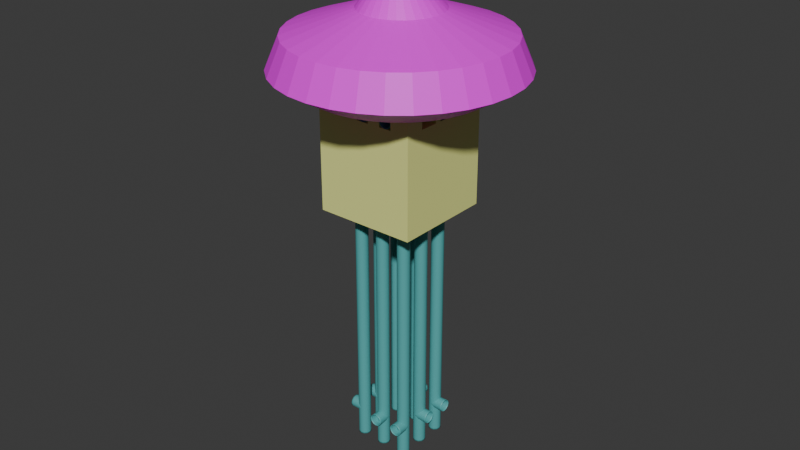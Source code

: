 # Source: vent067.blend  (saved by Blender 5.1.29; exported with 4.5.12 LTS)
import bpy
from mathutils import Matrix  # noqa: F401  (used for matrix-valued properties, if any)

bpy.ops.wm.read_factory_settings(use_empty=True)
scene = bpy.context.scene
scene.name = 'Scene'

# ---- collections
col_vents = bpy.data.collections.new('vents'); scene.collection.children.link(col_vents)

# ---- images (referenced by path relative to the original .blend; pixels are not part of the script)
import os
ASSET_DIR = os.environ.get("B2B_ASSET_DIR", "")  # directory of the original .blend (textures are referenced by path, not embedded)
HERE = os.path.dirname(os.path.abspath(__file__))  # packed textures are extracted next to this script under _unpacked/

def load_image(name, relpath, width, height, colorspace="sRGB"):
    """Load a texture the original file referenced (path relative to the .blend, or extracted next to this script)."""
    p = next((c for c in (os.path.join(HERE, relpath), os.path.join(ASSET_DIR, relpath)) if relpath and os.path.exists(c)), "")
    if p:
        img = bpy.data.images.load(p, check_existing=True)
        img.name = name
    else:  # same state as the original file: an image datablock whose file is absent (Cycles renders it pink)
        img = bpy.data.images.new(name, width, height)
        img.source = "FILE"
        img.filepath = "//" + (relpath or name)
    img.colorspace_settings.name = colorspace
    return img
img_psylocybina_png = load_image('psylocybina.png', 'psylocybina.png', 1024, 1024, 'sRGB')

# ---- materials (node trees are filled in below, after node groups)
mat_material_001 = bpy.data.materials.new('Material.001')
mat_material = bpy.data.materials.new('Material')
mat_psylocybina = bpy.data.materials.new('psylocybina')

# ---- material node trees
mat_material_001.use_nodes = True; mat_material_001.node_tree.nodes.clear()
_N = mat_material_001.node_tree.nodes; _L = mat_material_001.node_tree.links
n0 = _N.new('ShaderNodeBsdfPrincipled'); n0.name = 'Principled BSDF'; n0.location = (-200, 100)
n0.inputs[0].default_value = (0.8309, 0.8753, 0.2839, 1.0)
n1 = _N.new('ShaderNodeOutputMaterial'); n1.name = 'Material Output'; n1.location = (200, 100)
_L.new(n0.outputs[0], n1.inputs[0])
n1.is_active_output = True
mat_material.use_nodes = True; mat_material.node_tree.nodes.clear()
_N = mat_material.node_tree.nodes; _L = mat_material.node_tree.links
n0 = _N.new('ShaderNodeBsdfPrincipled'); n0.name = 'Principled BSDF'; n0.location = (-200, 100)
n0.inputs[0].default_value = (0.09139, 0.4162, 0.4162, 1.0)
n1 = _N.new('ShaderNodeOutputMaterial'); n1.name = 'Material Output'; n1.location = (200, 100)
_L.new(n0.outputs[0], n1.inputs[0])
n1.is_active_output = True
mat_psylocybina.use_nodes = True; mat_psylocybina.node_tree.nodes.clear()
_N = mat_psylocybina.node_tree.nodes; _L = mat_psylocybina.node_tree.links
n0 = _N.new('ShaderNodeBsdfPrincipled'); n0.name = 'Principled BSDF'; n0.location = (-200, 100)
n1 = _N.new('ShaderNodeOutputMaterial'); n1.name = 'Material Output'; n1.location = (200, 100)
n2 = _N.new('ShaderNodeTexImage'); n2.name = 'Image Texture'; n2.location = (-532, 78)
n2.image = img_psylocybina_png
_L.new(n0.outputs[0], n1.inputs[0])
_L.new(n2.outputs[0], n0.inputs[0])
n1.is_active_output = True

# ---- world
world_world = bpy.data.worlds.new('World'); scene.world = world_world
world_world.use_nodes = True; world_world.node_tree.nodes.clear()
_N = world_world.node_tree.nodes; _L = world_world.node_tree.links
n0 = _N.new('ShaderNodeOutputWorld'); n0.name = 'World Output'; n0.location = (200, 100)
n1 = _N.new('ShaderNodeBackground'); n1.name = 'Background'; n1.location = (-200, 100)
n1.inputs[0].default_value = (0.05088, 0.05088, 0.05088, 1.0)
_L.new(n1.outputs[0], n0.inputs[0])
n0.is_active_output = True
world_world.color = (0.05088, 0.05088, 0.05088)
world_world.sun_shadow_jitter_overblur = 0.0

# ---- meshes
me_cube_002 = bpy.data.meshes.new('Cube.002')
me_cube_002.from_pydata([(-4.267, 3.325, 0.4937), (-4.267, 5.325, 0.4937), (-2.667, 3.325, 0.4937), (-2.667, 5.325, 0.4937), (-4.267, 3.333, 0.4544), (-4.267, 5.325, 0.4544), (-2.667, 5.325, 0.4544), (-2.667, 3.333, 0.4544), (-4.267, 3.333, 0.415), (-4.267, 5.325, 0.415), (-2.667, 5.325, 0.415), (-2.667, 3.333, 0.415), (2.667, 3.325, 0.4937), (2.667, 5.325, 0.4937), (4.267, 3.325, 0.4937), (4.267, 5.325, 0.4937), (2.667, 3.325, 0.4544), (2.667, 5.325, 0.4544), (4.267, 5.325, 0.4544), (4.267, 3.325, 0.4544), (2.667, 3.325, 0.415), (2.667, 5.325, 0.415), (4.267, 5.325, 0.415), (4.267, 3.325, 0.415), (-4.267, 3.325, 0.105), (-4.267, 5.325, 0.105), (-2.667, 5.325, 0.105), (-2.667, 3.325, 0.105), (2.667, 3.325, 0.105), (2.667, 5.325, 0.105), (4.267, 5.325, 0.105), (4.267, 3.325, 0.105), (1.6, 1.995, 0.4544), (-0.5333, 3.325, 0.4544), (-1.6, 3.325, 0.4544), (1.6, 3.325, 0.4937), (0.5333, 3.325, 0.4937), (-0.5333, 3.325, 0.4937), (-1.6, 3.325, 0.4937), (4.267, -3.325, 0.4937), (4.267, -5.325, 0.4937), (2.667, -3.325, 0.4937), (2.667, -5.325, 0.4937), (4.267, -3.333, 0.4544), (4.267, -5.325, 0.4544), (2.667, -5.325, 0.4544), (2.667, -3.333, 0.4544), (4.267, -3.333, 0.415), (4.267, -5.325, 0.415), (2.667, -5.325, 0.415), (2.667, -3.333, 0.415), (-2.667, -3.325, 0.4937), (-2.667, -5.325, 0.4937), (-4.267, -3.325, 0.4937), (-4.267, -5.325, 0.4937), (-2.667, -3.325, 0.4544), (-2.667, -5.325, 0.4544), (-4.267, -5.325, 0.4544), (-4.267, -3.325, 0.4544), (-2.667, -3.325, 0.415), (-2.667, -5.325, 0.415), (-4.267, -5.325, 0.415), (-4.267, -3.325, 0.415), (4.267, -3.325, 0.105), (4.267, -5.325, 0.105), (2.667, -5.325, 0.105), (2.667, -3.325, 0.105), (-2.667, -3.325, 0.105), (-2.667, -5.325, 0.105), (-4.267, -5.325, 0.105), (-4.267, -3.325, 0.105), (-0.5333, -3.325, 0.4544), (0.5333, -3.325, 0.4544), (1.6, -3.325, 0.4544), (-1.387, -3.325, 0.4937), (-0.5333, -3.325, 0.4937), (0.5333, -3.325, 0.4937), (1.6, -3.325, 0.4937), (-0.5333, -0.6667, 0.4937), (-0.5333, 0.6667, 0.4937), (1.067, 3.825, 0.415), (1.6, 3.325, 0.4544), (1.067, 1.995, 0.4544), (0.5333, -0.6667, 0.4937), (0.5333, 0.6667, 0.4937), (2.667, 3.325, 0.356), (-2.667, 3.325, 0.356), (-2.667, -3.325, 0.356), (2.667, -3.325, 0.356), (1.6, 3.325, 0.415), (-0.5333, 3.325, 0.415), (-1.6, 3.325, 0.415), (1.6, 3.325, 0.356), (0.5333, 3.325, 0.356), (-0.5333, 3.325, 0.356), (-1.6, 3.325, 0.356), (-2.667, -1.995, 0.415), (-2.667, -0.665, 0.415), (-2.667, 0.665, 0.415), (-2.667, -1.995, 0.356), (-2.667, -0.665, 0.356), (-2.667, 0.665, 0.356), (-2.667, 1.333, 0.356), (-0.5333, -3.325, 0.415), (0.5333, -3.333, 0.415), (1.6, -3.325, 0.415), (-1.067, -3.325, 0.356), (-0.5333, -3.325, 0.356), (0.5333, -3.325, 0.356), (1.6, -3.325, 0.356), (2.667, 1.995, 0.415), (2.667, 0.665, 0.415), (2.667, -0.665, 0.415), (2.667, -1.995, 0.356), (2.667, -0.665, 0.356), (2.667, 0.665, 0.356), (2.667, 1.995, 0.356), (0.5333, 3.325, 0.4544), (0.5333, 3.325, 0.415), (1.6, 1.995, 0.415), (0.5333, 1.995, 0.415), (1.6, 1.995, 0.356), (0.5333, 1.995, 0.356), (1.6, 0.665, 0.415), (0.5333, 0.665, 0.415), (1.6, 0.665, 0.356), (0.5333, 0.665, 0.356), (-0.5333, 0.665, 0.415), (-1.6, 0.665, 0.415), (-0.5333, 0.665, 0.356), (-1.6, 0.665, 0.356), (-1.6, -1.995, 0.415), (-1.6, -0.665, 0.415), (-1.6, -1.995, 0.356), (-1.6, -0.665, 0.356), (-0.5333, -1.995, 0.415), (-0.5333, -0.665, 0.415), (-0.5333, -1.995, 0.356), (-0.5333, -0.665, 0.356), (0.5333, -1.995, 0.415), (1.6, -1.995, 0.415), (0.5333, -1.995, 0.356), (1.6, -1.995, 0.356), (0.5333, -0.665, 0.415), (1.6, -0.665, 0.415), (0.5333, -0.665, 0.356), (1.6, -0.665, 0.356), (-1.6, 1.995, 0.415), (-0.5333, 1.995, 0.415), (-0.5333, 1.995, 0.356), (-1.6, 1.995, 0.356), (-1.067, -5.325, 0.4544), (-0.5333, -5.325, 0.4544), (0.5333, -5.325, 0.4544), (1.6, -5.325, 0.4544), (1.6, -5.325, 0.415), (0.5333, -5.333, 0.415), (-0.5333, -5.325, 0.415), (-1.067, -5.325, 0.415), (-4.267, 1.333, 0.415), (-4.267, 0.665, 0.415), (-4.267, -0.665, 0.415), (-4.267, -1.995, 0.415), (-4.267, -1.995, 0.4544), (-4.267, -0.665, 0.4544), (-4.267, 0.665, 0.4544), (-4.267, 1.333, 0.4544), (-2.667, -0.665, 0.4544), (-2.667, 0.665, 0.4544), (1.6, 5.325, 0.4544), (1.067, 5.325, 0.4544), (-0.5333, 5.325, 0.4544), (-1.6, 5.325, 0.4544), (-1.6, 5.325, 0.415), (-0.5333, 5.325, 0.415), (1.6, 5.325, 0.415), (0.5333, 5.325, 0.4544), (0.5333, 5.325, 0.415), (-2.667, 1.991, 0.356), (-2.667, 1.995, 0.415), (1.067, 3.325, 0.356), (4.267, -1.333, 0.415), (4.267, -0.665, 0.415), (4.267, 0.665, 0.415), (4.267, 1.995, 0.415), (4.267, -1.333, 0.4544), (4.267, -0.665, 0.4544), (4.267, 0.665, 0.4544), (4.267, 1.995, 0.4544), (2.667, -0.665, 0.4544), (2.667, 1.995, 0.4544), (4.267, -1.33, 0.415), (4.267, -1.33, 0.4544), (-1.067, -3.325, 0.4937), (-1.6, -3.325, 0.4544), (4.267, -1.33, 0.4544), (2.667, -1.33, 0.356), (1.6, -1.33, 0.415), (2.667, -1.995, 0.415), (1.6, -1.33, 0.356), (-1.6, -3.325, 0.415), (-1.6, -3.325, 0.356), (-1.067, -1.995, 0.356), (-1.067, -1.995, 0.415), (-1.6, 1.33, 0.415), (-1.6, 1.33, 0.356), (0.5333, 1.995, 0.4544), (-0.5333, 1.995, 0.4544), (-1.6, 1.995, 0.4544), (-2.667, 2.003, 0.4544), (2.667, 1.333, 0.4544), (2.667, 1.333, 0.415), (1.6, 1.325, 0.4544), (1.067, 1.325, 0.4544), (2.667, 1.325, 0.4544), (0.5333, 1.325, 0.4544), (-0.5333, 1.325, 0.4544), (-1.6, 1.325, 0.4544), (1.6, 0.665, 0.4544), (1.067, 0.665, 0.4544), (2.667, 0.665, 0.4544), (0.5333, 0.665, 0.4544), (-0.5333, 0.665, 0.4544), (-1.6, 0.665, 0.4544), (-2.667, -0.665, 0.4544), (1.6, -0.665, 0.4544), (1.067, -0.665, 0.4544), (0.5333, -0.665, 0.4544), (-0.5333, -0.665, 0.4544), (-1.6, -0.665, 0.4544), (-2.667, -1.333, 0.415), (-2.667, -1.333, 0.4544), (-2.667, -1.333, 0.4544), (1.6, -1.333, 0.4544), (1.067, -1.333, 0.4544), (0.5333, -1.333, 0.4544), (-0.5333, -1.333, 0.4544), (-1.6, -1.333, 0.4544), (-2.667, -1.995, 0.4544), (1.6, -1.995, 0.4544), (1.067, -1.995, 0.4544), (2.667, -1.995, 0.4544), (0.5333, -1.995, 0.4544), (-0.5333, -1.995, 0.4544), (-1.6, -1.995, 0.4544), (-1.067, -1.995, 0.4544), (1.067, -3.325, 0.4544), (0.5333, 0.665, 0.4937), (-0.5333, 0.665, 0.4937), (0.5333, -0.665, 0.4937), (-0.5333, -0.665, 0.4937), (-3.167, 1.333, 0.415), (-2.667, 0.8333, 0.415), (-2.167, 1.332, 0.415), (-2.667, 1.833, 0.415), (-2.667, 0.8333, 0.4544), (-3.167, 1.333, 0.4544), (-2.667, 1.833, 0.4544), (-2.167, 1.329, 0.4544), (-0.5667, -3.325, 0.4544), (-1.067, -3.825, 0.4544), (-1.567, -3.325, 0.4544), (-1.067, -2.825, 0.4544), (-1.067, -3.825, 0.415), (-0.5667, -3.325, 0.415), (-1.067, -2.825, 0.415), (-1.567, -3.325, 0.415), (0.5667, 3.325, 0.415), (1.067, 5.325, 0.415), (1.067, 1.995, 0.415), (0.5667, 3.325, 0.4544), (1.067, 3.825, 0.4544), (1.567, 3.325, 0.4544), (1.067, 2.825, 0.4544), (1.067, 3.325, 0.415), (1.067, 3.325, 0.415), (1.567, 3.325, 0.415), (4.267, -1.995, 0.415), (3.167, -1.332, 0.415), (2.667, -0.8317, 0.415), (3.167, -1.331, 0.415), (2.167, -1.331, 0.415), (2.667, -1.832, 0.415), (2.667, -0.8317, 0.4544), (3.167, -1.332, 0.4544), (2.667, -1.832, 0.4544), (2.167, -1.332, 0.4544)], [(37, 33), (197, 199), (210, 211), (274, 180)], [(4, 0, 1, 5), (5, 1, 3, 6), (16, 190, 32, 81), (51, 74, 38, 2), (3, 1, 0, 2), (11, 7, 4, 8), (10, 6, 7, 11), (9, 5, 6, 10), (8, 4, 5, 9), (24, 8, 9, 25), (25, 9, 10, 26), (29, 28, 27, 26), (87, 67, 27, 86, 178, 102, 101, 100, 99), (13, 17, 169, 176, 170, 171, 172, 6, 3), (17, 13, 15, 18), (18, 15, 14, 19), (39, 43, 185, 192, 186, 187, 188, 19, 14), (15, 13, 12, 14), (23, 19, 16, 20), (22, 18, 19, 23), (21, 17, 18, 22), (20, 16, 17, 21), (29, 21, 22, 30), (30, 22, 23, 31), (47, 63, 31, 23, 184, 183, 182, 191, 181, 277), (12, 13, 3, 2, 38, 37, 36, 35), (76, 77, 35, 36, 84, 83), (74, 193, 75, 78, 79, 37, 38), (43, 39, 40, 44), (44, 40, 42, 45), (41, 39, 14, 12), (42, 40, 39, 41), (50, 46, 43, 47), (50, 49, 45, 46), (48, 44, 45, 49), (47, 43, 44, 48), (63, 47, 48, 64), (64, 48, 49, 65), (68, 67, 66, 65), (52, 56, 151, 152, 153, 154, 45, 42), (56, 52, 54, 57), (57, 54, 53, 58), (77, 41, 12, 35), (54, 52, 51, 53), (62, 58, 55, 59), (61, 57, 58, 62), (60, 56, 57, 61), (59, 55, 56, 60), (60, 68, 65, 49, 155, 156, 157, 158), (68, 60, 61, 69), (69, 61, 62, 70), (51, 52, 42, 41, 77, 76, 75, 193, 74), (37, 79, 84, 36), (188, 190, 16, 19), (58, 53, 0, 4, 166, 165, 164, 163), (53, 51, 2, 0), (76, 83, 78, 75), (67, 70, 24, 27), (70, 62, 162, 161, 160, 159, 8, 24), (63, 66, 28, 31), (116, 110, 20, 85), (66, 88, 113, 196, 114, 115, 116, 85, 28), (67, 87, 201, 106, 107, 108, 109, 88, 66), (28, 85, 92, 180, 93, 94, 95, 86, 27), (179, 178, 86, 11), (201, 87, 59, 200), (59, 87, 99, 96), (97, 230, 96, 131, 132), (97, 100, 101, 98), (205, 130, 101, 102), (88, 109, 105, 50), (108, 104, 139, 141), (108, 107, 103, 104), (137, 135, 103, 107), (146, 144, 112, 114), (114, 112, 111, 115), (125, 121, 116, 115), (150, 205, 102, 178), (148, 147, 204, 128, 127), (86, 95, 91, 11), (92, 85, 20, 89), (118, 93, 122, 120), (119, 269, 120, 124, 123), (92, 89, 119, 121), (93, 180, 92, 121, 122), (146, 145, 126, 125), (123, 125, 115, 111), (122, 121, 125, 126), (127, 129, 126, 124), (138, 134, 130, 129), (148, 127, 124, 120), (147, 150, 178, 179), (150, 149, 129, 130, 205), (202, 137, 107, 106), (96, 99, 133, 131), (100, 97, 132, 134), (99, 100, 134, 133), (145, 141, 137, 138), (132, 131, 203, 135, 136), (136, 138, 129, 127), (133, 134, 138, 137, 202), (142, 141, 145, 146, 199), (109, 108, 141, 142), (104, 105, 140, 139), (105, 109, 142, 140), (144, 146, 125, 123), (139, 140, 197, 144, 143), (143, 145, 138, 136), (121, 119, 110, 116), (119, 123, 111, 211, 110), (95, 94, 149, 150), (91, 95, 150, 147), (94, 90, 148, 149), (90, 91, 147, 148), (129, 149, 122, 126), (149, 148, 120, 122), (134, 132, 128, 130), (132, 136, 127, 128), (141, 139, 135, 137), (139, 143, 136, 135), (156, 155, 154, 153), (158, 157, 152, 151), (104, 156, 153, 72), (153, 152, 71, 72), (157, 103, 71, 152), (155, 105, 73, 154), (105, 104, 72, 246, 73), (163, 164, 161, 162), (238, 163, 162, 96), (238, 55, 58, 163), (168, 167, 164, 165), (165, 166, 159, 160), (172, 34, 7, 6), (164, 167, 97, 161), (231, 238, 96, 230), (168, 165, 160, 98), (169, 17, 16, 81), (177, 268, 170, 176), (174, 173, 172, 171), (176, 117, 33, 171), (10, 11, 91, 173), (90, 174, 171, 33), (20, 21, 175, 89), (173, 91, 34, 172), (91, 90, 33, 34), (17, 16, 81, 117, 176, 169), (117, 118, 177, 176), (20, 110, 184, 23), (188, 187, 183, 184), (182, 183, 111, 112), (47, 277, 198, 50), (189, 186, 182, 112), (186, 189, 220, 187), (190, 188, 184, 110), (187, 220, 111, 183), (220, 210, 190, 110, 211, 111), (181, 185, 195, 191), (186, 192, 191, 182), (113, 198, 140, 142), (196, 113, 142, 199), (199, 146, 114, 196), (133, 202, 106, 201), (131, 133, 201, 200), (145, 143, 124, 126), (143, 144, 123, 124), (130, 128, 98, 101), (117, 206, 207, 33), (33, 207, 208, 34), (34, 208, 209, 7), (207, 206, 215, 216), (82, 32, 212, 213), (208, 207, 216, 217), (206, 82, 213, 215), (32, 190, 214, 212), (217, 216, 222, 223), (212, 214, 220, 218), (213, 212, 218, 219), (216, 215, 221, 222), (215, 213, 219, 221), (219, 218, 225, 226), (168, 223, 229, 224), (227, 228, 250, 249), (221, 219, 226, 227), (223, 222, 228, 229), (218, 220, 189, 225), (167, 231, 230, 97), (226, 225, 233, 234), (229, 228, 236, 237), (224, 229, 237, 232), (228, 227, 235, 236), (227, 226, 234, 235), (232, 237, 244, 238), (236, 235, 242, 243), (234, 233, 239, 240), (237, 236, 243, 245, 244), (235, 234, 240, 242), (238, 244, 194, 55), (243, 242, 72, 71), (246, 72, 242, 240), (240, 239, 73, 246), (73, 239, 241, 46), (154, 73, 46, 45), (222, 221, 247, 248), (228, 222, 248, 250), (221, 227, 249, 247), (251, 252, 253, 254), (255, 256, 257, 258), (255, 252, 251, 256), (128, 204, 253, 252, 98), (166, 256, 251, 159), (255, 168, 98, 252), (62, 59, 96, 230, 97, 98, 252, 253, 254, 179, 11, 8, 159, 160, 161, 162), (27, 67, 59, 96, 230, 97, 98, 252, 253, 254, 179, 11), (204, 147, 179, 254, 253), (255, 258, 217, 223, 168), (55, 58, 163, 164, 165, 166, 4, 7, 209, 257, 258, 255, 168, 167, 231, 238), (209, 208, 217, 258, 257), (259, 260, 261, 262), (263, 264, 265, 266), (259, 264, 263, 260), (244, 245, 262, 261, 194), (103, 264, 259, 71), (151, 56, 55, 194, 261, 260), (263, 158, 151, 260), (245, 243, 71, 259, 262), (203, 131, 200, 266, 265), (59, 60, 158, 157, 156, 155, 49, 50, 105, 104, 103, 264, 265, 266, 200), (50, 105, 104, 103, 264, 265, 266, 200, 59, 67, 66), (59, 60, 158, 263, 266, 200), (135, 203, 265, 264, 103), (21, 29, 26, 10, 173, 174, 268, 175), (118, 177, 268, 174, 173, 10, 11, 91, 90), (270, 271, 272, 273), (175, 268, 80), (169, 81, 272, 271, 170), (81, 32, 82, 273, 272), (270, 273, 82, 206, 117), (268, 80, 271, 170), (89, 80, 275), (174, 90, 118, 267, 274, 275, 80, 268), (175, 80, 89), (20, 89, 276, 274, 267, 118, 90, 91, 11, 27, 28), (89, 276, 274, 267, 118, 120, 269, 119), (270, 117, 118, 267), (80, 271, 270, 267), (278, 279, 280, 281, 282), (283, 284, 285, 286), (283, 279, 278, 284), (112, 144, 197, 281, 279), (278, 282, 198, 277, 181), (66, 28, 20, 110, 211, 111, 112, 279, 278, 282, 198, 50), (279, 280, 191, 182, 183, 184, 23, 20, 110, 211, 111, 112), (283, 189, 112, 279), (185, 284, 278, 181), (198, 282, 281, 197, 140), (233, 286, 285, 241, 239), (43, 46, 241, 285, 284, 185), (225, 189, 283, 286, 233), (67, 68, 69, 70), (64, 65, 66, 63), (25, 26, 27, 24), (29, 30, 31, 28)])
_uv = me_cube_002.uv_layers.new(name='UVMap')
_uv.uv.foreach_set('vector', [0.5417, 0.0, 0.625, 0.0, 0.625, 0.25, 0.5417, 0.25, 0.5417, 0.25, 0.625, 0.25, 0.625, 0.5, 0.5417, 0.5, 0.5417, 1.0, 0.5417, 0.95, 0.5417, 0.95, 0.5417, 1.0, 0.625, 1.0, 0.625, 0.95, 0.675, 0.75, 0.625, 0.75, 0.625, 0.5, 0.875, 0.5, 0.875, 0.75, 0.625, 0.75, 0.5139, 0.75, 0.5417, 0.75, 0.5417, 1.0, 0.5139, 1.0, 0.5139, 0.5, 0.5417, 0.5, 0.5417, 0.75, 0.5139, 0.75, 0.5139, 0.25, 0.5417, 0.25, 0.5417, 0.5, 0.5139, 0.5, 0.5139, 0.0, 0.5417, 0.0, 0.5417, 0.25, 0.5139, 0.25, 0.5, 0.0, 0.5139, 0.0, 0.5139, 0.25, 0.5, 0.25, 0.5, 0.25, 0.5139, 0.25, 0.5139, 0.5, 0.5, 0.5, 0.5, 0.25, 0.5, 0.0, 0.5, 0.75, 0.5, 0.5, 0.5069, 1.0, 0.5, 1.0, 0.5, 0.75, 0.5069, 0.75, 0.5069, 0.775, 0.5069, 0.8, 0.5069, 0.85, 0.5069, 0.9, 0.5069, 0.95, 0.625, 0.25, 0.5417, 0.25, 0.5417, 0.3, 0.5417, 0.325, 0.5417, 0.35, 0.5417, 0.4, 0.5417, 0.45, 0.5417, 0.5, 0.625, 0.5, 0.5417, 0.25, 0.625, 0.25, 0.625, 0.5, 0.5417, 0.5, 0.5417, 0.5, 0.625, 0.5, 0.625, 0.75, 0.5417, 0.75, 0.625, 0.0, 0.5417, 0.0, 0.5417, 0.15, 0.5417, 0.225, 0.5417, 0.3, 0.5417, 0.45, 0.5417, 0.6, 0.5417, 0.75, 0.625, 0.75, 0.625, 0.5, 0.875, 0.5, 0.875, 0.75, 0.625, 0.75, 0.5139, 0.75, 0.5417, 0.75, 0.5417, 1.0, 0.5139, 1.0, 0.5139, 0.5, 0.5417, 0.5, 0.5417, 0.75, 0.5139, 0.75, 0.5139, 0.25, 0.5417, 0.25, 0.5417, 0.5, 0.5139, 0.5, 0.5139, 0.0, 0.5417, 0.0, 0.5417, 0.25, 0.5139, 0.25, 0.5, 0.25, 0.5139, 0.25, 0.5139, 0.5, 0.5, 0.5, 0.5, 0.5, 0.5139, 0.5, 0.5139, 0.75, 0.5, 0.75, 0.5139, 0.0, 0.5, 0.0, 0.5, 0.75, 0.5139, 0.75, 0.5139, 0.6, 0.5139, 0.45, 0.5139, 0.3, 0.5139, 0.225, 0.5139, 0.15, 0.5139, 0.075, 0.875, 0.75, 0.875, 0.5, 0.625, 0.5, 0.625, 0.75, 0.675, 0.75, 0.725, 0.75, 0.775, 0.75, 0.825, 0.75, 0.725, 0.75, 0.675, 0.75, 0.825, 0.75, 0.775, 0.75, 0.7583, 0.75, 0.7417, 0.75, 0.825, 0.75, 0.8, 0.75, 0.775, 0.75, 0.7583, 0.75, 0.7417, 0.75, 0.725, 0.75, 0.675, 0.75, 0.5417, 0.0, 0.625, 0.0, 0.625, 0.25, 0.5417, 0.25, 0.5417, 0.25, 0.625, 0.25, 0.625, 0.5, 0.5417, 0.5, 0.625, 0.75, 0.875, 0.75, 0.625, 0.75, 0.875, 0.75, 0.625, 0.5, 0.875, 0.5, 0.875, 0.75, 0.625, 0.75, 0.5139, 0.75, 0.5417, 0.75, 0.5417, 1.0, 0.5139, 1.0, 0.5139, 0.75, 0.5139, 0.5, 0.5417, 0.5, 0.5417, 0.75, 0.5139, 0.25, 0.5417, 0.25, 0.5417, 0.5, 0.5139, 0.5, 0.5139, 0.0, 0.5417, 0.0, 0.5417, 0.25, 0.5139, 0.25, 0.5, 0.0, 0.5139, 0.0, 0.5139, 0.25, 0.5, 0.25, 0.5, 0.25, 0.5139, 0.25, 0.5139, 0.5, 0.5, 0.5, 0.5, 0.25, 0.5, 0.0, 0.5, 0.75, 0.5, 0.5, 0.625, 0.25, 0.5417, 0.25, 0.5417, 0.3, 0.5417, 0.35, 0.5417, 0.4, 0.5417, 0.45, 0.5417, 0.5, 0.625, 0.5, 0.5417, 0.25, 0.625, 0.25, 0.625, 0.5, 0.5417, 0.5, 0.5417, 0.5, 0.625, 0.5, 0.625, 0.75, 0.5417, 0.75, 0.675, 0.75, 0.625, 0.75, 0.625, 1.0, 0.625, 0.95, 0.625, 0.5, 0.875, 0.5, 0.875, 0.75, 0.625, 0.75, 0.5139, 0.75, 0.5417, 0.75, 0.5417, 1.0, 0.5139, 1.0, 0.5139, 0.5, 0.5417, 0.5, 0.5417, 0.75, 0.5139, 0.75, 0.5139, 0.25, 0.5417, 0.25, 0.5417, 0.5, 0.5139, 0.5, 0.5139, 0.0, 0.5417, 0.0, 0.5417, 0.25, 0.5139, 0.25, 0.5139, 0.25, 0.5, 0.25, 0.5, 0.5, 0.5139, 0.5, 0.5139, 0.45, 0.5139, 0.4, 0.5139, 0.35, 0.5139, 0.3, 0.5, 0.25, 0.5139, 0.25, 0.5139, 0.5, 0.5, 0.5, 0.5, 0.5, 0.5139, 0.5, 0.5139, 0.75, 0.5, 0.75, 0.875, 0.75, 0.875, 0.5, 0.625, 0.5, 0.625, 0.75, 0.675, 0.75, 0.725, 0.75, 0.775, 0.75, 0.8, 0.75, 0.825, 0.75, 0.725, 0.75, 0.7417, 0.75, 0.7583, 0.75, 0.775, 0.75, 0.5417, 0.8, 0.5417, 0.95, 0.5417, 1.0, 0.5417, 0.75, 0.5417, 0.75, 0.625, 0.75, 0.625, 0.0, 0.5417, 0.0, 0.5417, 0.15, 0.5417, 0.3, 0.5417, 0.45, 0.5417, 0.6, 0.625, 0.75, 0.875, 0.75, 0.625, 0.75, 0.875, 0.75, 0.725, 0.75, 0.7417, 0.75, 0.7583, 0.75, 0.775, 0.75, 0.5, 1.0, 0.5, 0.75, 0.5, 1.0, 0.5, 0.75, 0.5, 0.75, 0.5139, 0.75, 0.5139, 0.6, 0.5139, 0.45, 0.5139, 0.3, 0.5139, 0.15, 0.5139, 0.0, 0.5, 0.0, 0.5, 1.0, 0.5, 0.75, 0.5, 1.0, 0.5, 0.75, 0.5069, 0.95, 0.5139, 0.95, 0.5139, 1.0, 0.5069, 1.0, 0.5, 0.75, 0.5069, 0.75, 0.5069, 0.8, 0.5069, 0.825, 0.5069, 0.85, 0.5069, 0.9, 0.5069, 0.95, 0.5069, 1.0, 0.5, 1.0, 0.5, 1.0, 0.5069, 1.0, 0.5069, 0.975, 0.5069, 0.95, 0.5069, 0.9, 0.5069, 0.85, 0.5069, 0.8, 0.5069, 0.75, 0.5, 0.75, 0.5, 1.0, 0.5069, 1.0, 0.5069, 0.95, 0.5069, 0.925, 0.5069, 0.9, 0.5069, 0.85, 0.5069, 0.8, 0.5069, 0.75, 0.5, 0.75, 0.5139, 0.775, 0.5069, 0.775, 0.5069, 0.75, 0.5139, 0.75, 0.5069, 0.975, 0.5069, 1.0, 0.5139, 0.0, 0.5139, 0.075, 0.5139, 1.0, 0.5069, 1.0, 0.5069, 0.95, 0.5139, 0.95, 0.5139, 0.9, 0.5139, 0.925, 0.5139, 0.95, 0.5139, 0.95, 0.5139, 0.9, 0.5139, 0.9, 0.5069, 0.9, 0.5069, 0.85, 0.5139, 0.85, 0.5069, 0.8, 0.5069, 0.8, 0.5069, 0.85, 0.5069, 0.8, 0.5069, 0.75, 0.5069, 0.8, 0.5139, 0.6, 0.5139, 0.75, 0.5069, 0.85, 0.5139, 0.45, 0.5139, 0.45, 0.5069, 0.85, 0.5069, 0.85, 0.5069, 0.9, 0.5139, 0.3, 0.5139, 0.45, 0.5069, 0.95, 0.5139, 0.95, 0.5139, 0.3, 0.5069, 0.9, 0.5069, 0.8, 0.5139, 0.6, 0.5139, 0.85, 0.5069, 0.85, 0.5069, 0.85, 0.5139, 0.85, 0.5139, 0.9, 0.5069, 0.9, 0.5069, 0.95, 0.5069, 0.95, 0.5069, 0.95, 0.5069, 0.9, 0.5069, 0.8, 0.5069, 0.8, 0.5069, 0.8, 0.5069, 0.775, 0.5139, 0.45, 0.5139, 0.6, 0.5139, 0.6, 0.5139, 0.6, 0.5139, 0.45, 0.5069, 0.75, 0.5069, 0.8, 0.5139, 0.6, 0.5139, 0.75, 0.5069, 0.95, 0.5069, 1.0, 0.5139, 0.0, 0.5139, 0.15, 0.5139, 0.3, 0.5069, 0.9, 0.5069, 0.9, 0.5139, 0.3, 0.5139, 0.15, 0.5139, 0.225, 0.5139, 0.3, 0.5139, 0.3, 0.5139, 0.15, 0.5069, 0.95, 0.5139, 0.15, 0.5139, 0.15, 0.5069, 0.95, 0.5069, 0.9, 0.5069, 0.925, 0.5069, 0.95, 0.5069, 0.95, 0.5069, 0.9, 0.5069, 0.8, 0.5069, 0.85, 0.5069, 0.9, 0.5069, 0.95, 0.5139, 0.15, 0.5069, 0.95, 0.5069, 0.9, 0.5139, 0.9, 0.5069, 0.9, 0.5069, 0.95, 0.5069, 0.95, 0.5069, 0.9, 0.5139, 0.45, 0.5069, 0.85, 0.5069, 0.9, 0.5139, 0.3, 0.5069, 0.9, 0.5069, 0.9, 0.5069, 0.8, 0.5069, 0.85, 0.5139, 0.45, 0.5139, 0.45, 0.5139, 0.3, 0.5139, 0.3, 0.5139, 0.6, 0.5069, 0.8, 0.5069, 0.775, 0.5139, 0.775, 0.5069, 0.8, 0.5069, 0.85, 0.5069, 0.85, 0.5069, 0.8, 0.5069, 0.8, 0.5069, 0.95, 0.5069, 0.95, 0.5069, 0.9, 0.5069, 0.95, 0.5139, 0.95, 0.5069, 0.95, 0.5069, 0.95, 0.5139, 0.95, 0.5069, 0.9, 0.5139, 0.9, 0.5139, 0.9, 0.5069, 0.9, 0.5069, 0.95, 0.5069, 0.9, 0.5069, 0.9, 0.5069, 0.95, 0.5069, 0.85, 0.5069, 0.85, 0.5069, 0.95, 0.5069, 0.9, 0.5139, 0.9, 0.5139, 0.95, 0.5139, 0.95, 0.5139, 0.95, 0.5139, 0.9, 0.5139, 0.9, 0.5069, 0.9, 0.5069, 0.85, 0.5139, 0.45, 0.5069, 0.95, 0.5069, 0.9, 0.5069, 0.9, 0.5069, 0.95, 0.5069, 0.95, 0.5069, 0.8, 0.5069, 0.85, 0.5069, 0.85, 0.5069, 0.8, 0.5069, 0.8, 0.5069, 0.8, 0.5069, 0.85, 0.5069, 0.85, 0.5069, 0.8, 0.5139, 0.45, 0.5139, 0.6, 0.5139, 0.6, 0.5139, 0.45, 0.5139, 0.6, 0.5069, 0.8, 0.5069, 0.8, 0.5139, 0.6, 0.5139, 0.6, 0.5069, 0.8, 0.5069, 0.95, 0.5139, 0.15, 0.5139, 0.45, 0.5139, 0.6, 0.5139, 0.6, 0.5139, 0.6, 0.5139, 0.45, 0.5139, 0.45, 0.5069, 0.85, 0.5069, 0.9, 0.5139, 0.9, 0.5069, 0.95, 0.5139, 0.15, 0.5139, 0.95, 0.5069, 0.95, 0.5139, 0.15, 0.5139, 0.15, 0.5139, 0.9, 0.5139, 0.925, 0.5139, 0.95, 0.5069, 0.8, 0.5069, 0.85, 0.5069, 0.85, 0.5069, 0.8, 0.5139, 0.6, 0.5069, 0.8, 0.5069, 0.8, 0.5139, 0.6, 0.5069, 0.85, 0.5139, 0.45, 0.5139, 0.45, 0.5069, 0.85, 0.5139, 0.45, 0.5139, 0.6, 0.5139, 0.6, 0.5139, 0.45, 0.5069, 0.85, 0.5069, 0.85, 0.5069, 0.9, 0.5069, 0.9, 0.5069, 0.85, 0.5139, 0.45, 0.5139, 0.3, 0.5069, 0.9, 0.5069, 0.9, 0.5139, 0.9, 0.5139, 0.6, 0.5069, 0.8, 0.5139, 0.9, 0.5139, 0.9, 0.5139, 0.45, 0.5139, 0.6, 0.5069, 0.85, 0.5139, 0.45, 0.5139, 0.95, 0.5069, 0.95, 0.5139, 0.45, 0.5139, 0.45, 0.5139, 0.9, 0.5139, 0.95, 0.5139, 0.4, 0.5139, 0.45, 0.5417, 0.45, 0.5417, 0.4, 0.5139, 0.3, 0.5139, 0.35, 0.5417, 0.35, 0.5417, 0.3, 0.5139, 0.45, 0.5139, 0.4, 0.5417, 0.4, 0.5417, 0.85, 0.5417, 0.4, 0.5417, 0.35, 0.5417, 0.9, 0.5417, 0.85, 0.5139, 0.35, 0.5139, 0.3, 0.5417, 0.9, 0.5417, 0.35, 0.5139, 0.45, 0.5139, 0.6, 0.5417, 0.8, 0.5417, 0.45, 0.5139, 0.6, 0.5139, 0.45, 0.5417, 0.45, 0.5417, 0.525, 0.5417, 0.6, 0.5417, 0.8, 0.5417, 0.85, 0.5139, 0.85, 0.5139, 0.8, 0.5417, 0.95, 0.5417, 0.6, 0.5139, 0.6, 0.5139, 0.95, 0.5417, 0.95, 0.5417, 1.0, 0.5417, 0.75, 0.5417, 0.6, 0.5417, 0.85, 0.5417, 0.9, 0.5417, 0.45, 0.5417, 0.3, 0.5417, 0.9, 0.5417, 0.95, 0.5139, 0.95, 0.5139, 0.9, 0.5417, 0.45, 0.5417, 0.8, 0.5417, 0.75, 0.5417, 0.5, 0.5417, 0.45, 0.5417, 0.9, 0.5139, 0.9, 0.5139, 0.45, 0.5417, 0.925, 0.5417, 0.95, 0.5139, 0.95, 0.5139, 0.925, 0.5417, 0.85, 0.5417, 0.3, 0.5139, 0.9, 0.5139, 0.85, 0.5417, 0.3, 0.5417, 0.25, 0.5417, 1.0, 0.5417, 0.95, 0.5139, 0.325, 0.5139, 0.35, 0.5417, 0.35, 0.5417, 0.325, 0.5139, 0.4, 0.5139, 0.45, 0.5417, 0.45, 0.5417, 0.4, 0.5417, 0.325, 0.5417, 0.225, 0.5417, 0.85, 0.5417, 0.4, 0.5139, 0.5, 0.5139, 0.75, 0.5139, 0.6, 0.5139, 0.45, 0.5139, 0.45, 0.5139, 0.4, 0.5417, 0.4, 0.5417, 0.85, 0.5139, 0.0, 0.5139, 0.25, 0.5139, 0.3, 0.5139, 0.15, 0.5139, 0.45, 0.5139, 0.6, 0.5417, 0.8, 0.5417, 0.45, 0.5139, 0.6, 0.5139, 0.45, 0.5417, 0.45, 0.5417, 0.6, 0.5417, 0.25, 0.5417, 0.0, 0.5417, 0.15, 0.5417, 0.225, 0.5417, 0.325, 0.5417, 0.3, 0.5417, 0.225, 0.5139, 0.225, 0.5139, 0.325, 0.5417, 0.325, 0.5139, 1.0, 0.5139, 0.95, 0.5139, 0.8, 0.5139, 0.75, 0.5417, 0.6, 0.5417, 0.45, 0.5139, 0.45, 0.5139, 0.6, 0.5139, 0.9, 0.5139, 0.85, 0.5139, 0.9, 0.5139, 0.85, 0.5139, 0.0, 0.5139, 0.075, 0.5139, 0.775, 0.5139, 0.75, 0.5417, 0.85, 0.5417, 0.9, 0.5139, 0.9, 0.5139, 0.85, 0.5417, 0.9, 0.5417, 0.85, 0.5417, 0.9, 0.5417, 0.85, 0.5417, 0.95, 0.5417, 0.8, 0.5139, 0.8, 0.5139, 0.95, 0.5417, 0.85, 0.5417, 0.9, 0.5139, 0.9, 0.5139, 0.85, 0.5417, 0.9, 0.5417, 0.925, 0.5417, 0.95, 0.5139, 0.95, 0.5139, 0.925, 0.5139, 0.9, 0.0, 0.0, 0.0, 0.0, 0.0, 0.0, 0.0, 0.0, 0.5417, 0.3, 0.5417, 0.225, 0.5139, 0.225, 0.5139, 0.3, 0.5069, 0.8, 0.5139, 0.775, 0.5139, 0.6, 0.5069, 0.8, 0.5069, 0.825, 0.5069, 0.8, 0.5069, 0.8, 0.5069, 0.8, 0.5069, 0.8, 0.5069, 0.8, 0.5069, 0.85, 0.5069, 0.825, 0.5069, 0.95, 0.5069, 0.95, 0.5069, 0.95, 0.5069, 0.975, 0.5139, 0.95, 0.5069, 0.95, 0.5069, 0.975, 0.5139, 0.075, 0.5069, 0.85, 0.5139, 0.45, 0.5139, 0.3, 0.5069, 0.9, 0.5139, 0.45, 0.5139, 0.6, 0.5139, 0.15, 0.5139, 0.3, 0.5069, 0.8, 0.5139, 0.6, 0.5139, 0.85, 0.5069, 0.85, 0.5417, 1.0, 0.5417, 0.95, 0.5417, 0.95, 0.5417, 1.0, 0.5417, 1.0, 0.5417, 0.95, 0.5417, 0.95, 0.5417, 1.0, 0.5417, 1.0, 0.5417, 0.95, 0.5417, 0.95, 0.5417, 1.0, 0.5417, 0.95, 0.5417, 0.95, 0.5417, 0.95, 0.5417, 0.95, 0.5417, 0.95, 0.5417, 0.95, 0.5417, 0.95, 0.5417, 0.95, 0.5417, 0.95, 0.5417, 0.95, 0.5417, 0.95, 0.5417, 0.95, 0.5417, 0.95, 0.5417, 0.95, 0.5417, 0.95, 0.5417, 0.95, 0.5417, 0.95, 0.5417, 0.95, 0.5417, 0.95, 0.5417, 0.95, 0.5417, 0.95, 0.5417, 0.95, 0.5417, 0.95, 0.5417, 0.95, 0.5417, 0.95, 0.5417, 0.95, 0.5417, 0.95, 0.5417, 0.95, 0.5417, 0.95, 0.5417, 0.95, 0.5417, 0.95, 0.5417, 0.95, 0.5417, 0.95, 0.5417, 0.95, 0.5417, 0.95, 0.5417, 0.95, 0.5417, 0.95, 0.5417, 0.95, 0.5417, 0.95, 0.5417, 0.95, 0.5417, 0.95, 0.5417, 0.95, 0.5417, 0.95, 0.5417, 0.95, 0.5417, 0.95, 0.5417, 0.95, 0.5417, 0.95, 0.5417, 0.95, 0.5417, 0.95, 0.5417, 0.95, 0.5417, 0.95, 0.5417, 0.95, 0.5417, 0.95, 0.5417, 0.95, 0.5417, 0.95, 0.5417, 0.95, 0.5417, 0.95, 0.5417, 0.95, 0.5417, 0.95, 0.5417, 0.95, 0.5417, 0.95, 0.5417, 0.95, 0.5417, 0.95, 0.5417, 0.95, 0.5417, 0.9, 0.5417, 0.925, 0.5139, 0.925, 0.5139, 0.9, 0.5417, 0.95, 0.5417, 0.95, 0.5417, 0.95, 0.5417, 0.95, 0.5417, 0.95, 0.5417, 0.95, 0.5417, 0.95, 0.5417, 0.95, 0.5417, 0.95, 0.5417, 0.95, 0.5417, 0.95, 0.5417, 0.95, 0.5417, 0.95, 0.5417, 0.95, 0.5417, 0.95, 0.5417, 0.95, 0.5417, 0.95, 0.5417, 0.95, 0.5417, 0.95, 0.5417, 0.95, 0.5417, 0.95, 0.5417, 0.95, 0.5417, 0.95, 0.5417, 0.95, 0.5417, 0.95, 0.5417, 0.95, 0.5417, 0.95, 0.5417, 0.95, 0.5417, 0.95, 0.5417, 0.95, 0.5417, 0.95, 0.5417, 0.95, 0.5417, 0.95, 0.5417, 0.95, 0.5417, 0.95, 0.5417, 0.95, 0.5417, 0.95, 0.5417, 0.95, 0.5417, 0.95, 0.5417, 0.95, 0.5417, 0.95, 0.5417, 0.95, 0.5417, 0.95, 0.5417, 0.975, 0.5417, 1.0, 0.5417, 0.95, 0.5417, 0.95, 0.5417, 0.85, 0.5417, 0.9, 0.5417, 0.525, 0.5417, 0.45, 0.5417, 0.95, 0.5417, 0.95, 0.5417, 0.95, 0.5417, 0.95, 0.5417, 0.6, 0.5417, 0.525, 0.5417, 0.6, 0.5417, 0.95, 0.5417, 0.775, 0.5417, 0.75, 0.5417, 0.45, 0.5417, 0.8, 0.5417, 0.75, 0.5417, 0.5, 0.5417, 0.95, 0.5417, 0.95, 0.5417, 0.95, 0.5417, 0.95, 0.5417, 0.95, 0.5417, 0.95, 0.5417, 0.95, 0.5417, 0.95, 0.5417, 0.95, 0.5417, 0.95, 0.5417, 0.95, 0.5417, 0.95, 0.5139, 0.6646, 0.5139, 0.8311, 0.5139, 0.7385, 0.5139, 0.7811, 0.5417, 0.95, 0.5417, 0.95, 0.5417, 0.95, 0.5417, 0.95, 0.5417, 0.8374, 0.5139, 0.8311, 0.5139, 0.6646, 0.5417, 0.5969, 0.5139, 0.6, 0.5139, 0.6, 0.5139, 0.7385, 0.5139, 0.8311, 0.5139, 0.85, 0.5417, 0.15, 0.5417, 0.5969, 0.5139, 0.6646, 0.5139, 0.15, 0.5417, 0.8374, 0.5417, 0.85, 0.5139, 0.85, 0.5139, 0.8311, 0.5139, 0.75, 0.5139, 1.0, 0.5139, 0.95, 0.5139, 0.925, 0.5139, 0.9, 0.5139, 0.85, 0.5139, 0.8311, 0.5139, 0.7385, 0.5139, 0.7811, 0.5139, 0.775, 0.5139, 0.75, 0.5139, 1.0, 0.5139, 0.95, 0.5139, 0.9, 0.5139, 0.85, 0.5139, 0.8, 0.5, 0.75, 0.5, 1.0, 0.5139, 1.0, 0.5139, 0.95, 0.5139, 0.925, 0.5139, 0.9, 0.5139, 0.85, 0.5139, 0.8311, 0.5139, 0.7385, 0.5139, 0.7811, 0.5139, 0.775, 0.5139, 0.75, 0.5139, 0.6, 0.5139, 0.6, 0.5139, 0.775, 0.5139, 0.7811, 0.5139, 0.7385, 0.5417, 0.95, 0.5417, 0.95, 0.5417, 0.95, 0.5417, 0.95, 0.5417, 0.95, 0.5417, 1.0, 0.5417, 0.75, 0.5417, 0.8, 0.5417, 0.85, 0.5417, 0.9, 0.5417, 0.95, 0.5417, 1.0, 0.5417, 0.75, 0.5417, 0.775, 0.5417, 0.7813, 0.5417, 0.7737, 0.5417, 0.8374, 0.5417, 0.85, 0.5417, 0.9, 0.5417, 0.925, 0.5417, 0.95, 0.5417, 0.95, 0.5417, 0.95, 0.5417, 0.95, 0.5417, 0.95, 0.5417, 0.95, 0.5417, 0.95, 0.5417, 0.7875, 0.5417, 0.9734, 0.5417, 0.95, 0.5139, 0.1781, 0.5139, 0.2672, 0.5136, 0.2827, 0.5139, 0.07969, 0.5417, 0.2906, 0.5139, 0.2672, 0.5139, 0.1781, 0.5417, 0.15, 0.5417, 0.95, 0.5417, 0.95, 0.5417, 0.95, 0.5417, 0.9734, 0.5417, 0.975, 0.5139, 0.3, 0.5139, 0.2672, 0.5417, 0.2906, 0.5417, 0.3, 0.5417, 0.3, 0.5417, 0.25, 0.5417, 1.0, 0.5417, 0.975, 0.5417, 0.9734, 0.5417, 0.7875, 0.5139, 0.1781, 0.5139, 0.3, 0.5417, 0.3, 0.5417, 0.7875, 0.5417, 0.95, 0.5417, 0.95, 0.5417, 0.3, 0.5417, 0.2906, 0.5417, 0.4508, 0.5139, 0.95, 0.5139, 0.95, 0.5139, 0.075, 0.5139, 0.07969, 0.5136, 0.2827, 0.5139, 0.0, 0.5139, 0.25, 0.5139, 0.3, 0.5139, 0.35, 0.5139, 0.4, 0.5139, 0.45, 0.5139, 0.5, 0.5139, 0.75, 0.5139, 0.6, 0.5139, 0.45, 0.5139, 0.3, 0.5139, 0.2672, 0.5136, 0.2827, 0.5139, 0.07969, 0.5139, 0.075, 0.5139, 0.75, 0.5139, 0.6, 0.5139, 0.45, 0.5139, 0.3, 0.5139, 0.2672, 0.5136, 0.2827, 0.5139, 0.07969, 0.5139, 0.075, 0.5139, 0.0, 0.5, 1.0, 0.5, 0.75, 0.5139, 0.0, 0.5139, 0.25, 0.5139, 0.3, 0.5139, 0.1781, 0.5139, 0.07969, 0.5139, 0.075, 0.5139, 0.95, 0.5139, 0.95, 0.5136, 0.2827, 0.5139, 0.2672, 0.5139, 0.3, 0.5139, 0.25, 0.5, 0.25, 0.5, 0.5, 0.5139, 0.5, 0.5139, 0.45, 0.5139, 0.4, 0.5139, 0.3125, 0.5139, 0.3, 0.5139, 0.225, 0.5139, 0.325, 0.5139, 0.35, 0.5139, 0.4, 0.5139, 0.45, 0.5139, 0.5, 0.5139, 0.75, 0.5139, 0.6, 0.5139, 0.45, 0.5417, 1.0, 0.5417, 1.0, 0.5417, 1.0, 0.5417, 0.9812, 0.5139, 0.3, 0.5139, 0.35, 0.5139, 0.325, 0.5417, 0.3, 0.5417, 0.95, 0.5417, 0.95, 0.5417, 0.7875, 0.5417, 0.3, 0.5417, 1.0, 0.5417, 0.95, 0.5417, 0.95, 0.5417, 0.9812, 0.5417, 1.0, 0.5417, 1.0, 0.5417, 0.9812, 0.5417, 0.95, 0.5417, 0.95, 0.5417, 1.0, 0.5139, 0.35, 0.5139, 0.325, 0.5417, 0.7875, 0.5417, 0.3, 0.5139, 0.15, 0.5139, 0.325, 0.5139, 0.3, 0.5139, 0.4, 0.5139, 0.45, 0.5139, 0.375, 0.5139, 0.3375, 0.5139, 0.3, 0.5139, 0.3, 0.5139, 0.325, 0.5139, 0.35, 0.5139, 0.3, 0.5139, 0.325, 0.5139, 0.15, 0.5139, 0.0, 0.5139, 0.15, 0.5139, 0.1594, 0.5139, 0.3, 0.5139, 0.3375, 0.5139, 0.375, 0.5139, 0.45, 0.5139, 0.6, 0.5139, 0.75, 0.5, 0.75, 0.5, 1.0, 0.5139, 0.15, 0.5139, 0.1547, 0.5139, 0.225, 0.5139, 0.2625, 0.5139, 0.3, 0.5139, 0.3, 0.5139, 0.225, 0.5139, 0.15, 0.5417, 1.0, 0.5417, 1.0, 0.5139, 0.3, 0.5139, 0.2625, 0.5139, 0.325, 0.5417, 1.0, 0.5417, 1.0, 0.5139, 0.2625, 0.5139, 0.7375, 0.5139, 0.8125, 0.5139, 0.5969, 0.5139, 0.7531, 0.5139, 0.7812, 0.5417, 0.8, 0.5417, 0.8469, 0.5417, 0.7812, 0.5417, 0.8, 0.5417, 0.8, 0.5139, 0.8125, 0.5139, 0.7375, 0.5417, 0.8469, 0.0, 0.0, 0.0, 0.0, 0.0, 0.0, 0.0, 0.0, 0.0, 0.0, 0.5139, 0.7375, 0.5139, 0.7812, 0.5139, 0.775, 0.5139, 0.075, 0.5139, 0.15, 0.5, 0.75, 0.5, 1.0, 0.5139, 1.0, 0.5139, 0.95, 0.5139, 0.925, 0.5139, 0.9, 0.5139, 0.85, 0.5139, 0.8125, 0.5139, 0.7375, 0.5139, 0.7812, 0.5139, 0.775, 0.5139, 0.75, 0.5139, 0.8438, 0.5139, 0.8974, 0.5139, 0.925, 0.5139, 0.9, 0.5139, 0.85, 0.5139, 0.8, 0.5139, 0.75, 0.5139, 1.0, 0.5139, 0.95, 0.5139, 0.925, 0.5139, 0.9, 0.5139, 0.85, 0.5417, 0.8438, 0.5417, 0.85, 0.5139, 0.85, 0.5139, 0.8438, 0.5417, 0.95, 0.5417, 0.8469, 0.5139, 0.7375, 0.5139, 0.95, 0.5139, 0.775, 0.5139, 0.7812, 0.5139, 0.7531, 0.5139, 0.6, 0.5139, 0.6, 0.5417, 0.95, 0.5417, 0.95, 0.5417, 0.95, 0.5417, 0.95, 0.5417, 0.95, 0.5417, 1.0, 0.5417, 0.75, 0.5417, 0.775, 0.5417, 0.7812, 0.5417, 0.8469, 0.5417, 0.95, 0.5417, 0.95, 0.5417, 0.95, 0.5417, 0.95, 0.5417, 0.95, 0.5417, 0.95, 0.5, 0.0, 0.5, 0.25, 0.5, 0.5, 0.5, 0.75, 0.5, 0.25, 0.5, 0.5, 0.5, 0.75, 0.5, 1.0, 0.5, 0.25, 0.5, 0.5, 0.5, 0.75, 0.5, 1.0, 0.5, 0.25, 0.5, 0.5, 0.5, 0.75, 0.5, 1.0])
me_cube_002.materials.append(mat_material_001)
me_cube_002.update()
me_cone = bpy.data.meshes.new('Cone')
me_cone.from_pydata([(0.0, 1.0, -1.0), (0.1951, 0.9808, -1.0), (0.3827, 0.9239, -1.0), (0.5556, 0.8315, -1.0), (0.7071, 0.7071, -1.0), (0.8315, 0.5556, -1.0), (0.9239, 0.3827, -1.0), (0.9808, 0.1951, -1.0), (1.0, 0.0, -1.0), (0.9808, -0.1951, -1.0), (0.9239, -0.3827, -1.0), (0.8315, -0.5556, -1.0), (0.7071, -0.7071, -1.0), (0.5556, -0.8315, -1.0), (0.3827, -0.9239, -1.0), (0.1951, -0.9808, -1.0), (0.0, -1.0, -1.0), (-0.1951, -0.9808, -1.0), (-0.3827, -0.9239, -1.0), (-0.5556, -0.8315, -1.0), (-0.7071, -0.7071, -1.0), (-0.8315, -0.5556, -1.0), (-0.9239, -0.3827, -1.0), (-0.9808, -0.1951, -1.0), (-1.0, 0.0, -1.0), (-0.9808, 0.1951, -1.0), (-0.9239, 0.3827, -1.0), (-0.8315, 0.5556, -1.0), (-0.7071, 0.7071, -1.0), (-0.5556, 0.8315, -1.0), (-0.3827, 0.9239, -1.0), (-0.1951, 0.9808, -1.0), (-0.001478, -0.03022, 0.4405), (0.0, 1.382, -0.7418), (0.0, 1.229, -0.319), (0.02065, 0.4743, -0.007671), (-0.001478, 0.1698, 0.3706), (0.03754, 0.1659, 0.3706), (0.1132, 0.4651, -0.007671), (0.2398, 1.206, -0.319), (0.2697, 1.356, -0.7418), (0.07506, 0.1546, 0.3706), (0.2022, 0.4381, -0.007671), (0.4704, 1.136, -0.319), (0.529, 1.277, -0.7418), (0.1096, 0.1361, 0.3706), (0.2841, 0.3943, -0.007671), (0.6829, 1.022, -0.319), (0.768, 1.149, -0.7418), (0.1399, 0.1112, 0.3706), (0.356, 0.3353, -0.007671), (0.8692, 0.8692, -0.319), (0.9774, 0.9774, -0.7418), (0.1648, 0.0809, 0.3706), (0.415, 0.2635, -0.007671), (1.022, 0.6829, -0.319), (1.149, 0.768, -0.7418), (0.1833, 0.04632, 0.3706), (0.4588, 0.1815, -0.007671), (1.136, 0.4704, -0.319), (1.277, 0.529, -0.7418), (0.1947, 0.008801, 0.3706), (0.4858, 0.0925, -0.007671), (1.206, 0.2398, -0.319), (1.356, 0.2697, -0.7418), (0.1985, -0.03022, 0.3706), (0.4949, -2.747e-05, -0.007671), (1.229, 0.0, -0.319), (1.382, 0.0, -0.7418), (0.1947, -0.06924, 0.3706), (0.4858, -0.09255, -0.007671), (1.206, -0.2398, -0.319), (1.356, -0.2697, -0.7418), (0.1833, -0.1068, 0.3706), (0.4588, -0.1815, -0.007671), (1.136, -0.4704, -0.319), (1.277, -0.529, -0.7418), (0.1648, -0.1413, 0.3706), (0.415, -0.2635, -0.007671), (1.022, -0.6829, -0.319), (1.149, -0.768, -0.7418), (0.1399, -0.1716, 0.3706), (0.356, -0.3354, -0.007671), (0.8692, -0.8692, -0.319), (0.9774, -0.9774, -0.7418), (0.1096, -0.1965, 0.3706), (0.2841, -0.3944, -0.007671), (0.6829, -1.022, -0.319), (0.768, -1.149, -0.7418), (0.07506, -0.215, 0.3706), (0.2022, -0.4382, -0.007671), (0.4704, -1.136, -0.319), (0.529, -1.277, -0.7418), (0.03754, -0.2264, 0.3706), (0.1132, -0.4652, -0.007671), (0.2398, -1.206, -0.319), (0.2697, -1.356, -0.7418), (-0.001478, -0.2302, 0.3706), (0.02065, -0.4743, -0.007671), (0.0, -1.229, -0.319), (0.0, -1.382, -0.7418), (-0.0405, -0.2264, 0.3706), (-0.07187, -0.4652, -0.007671), (-0.2398, -1.206, -0.319), (-0.2697, -1.356, -0.7418), (-0.07801, -0.215, 0.3706), (-0.1608, -0.4382, -0.007671), (-0.4704, -1.136, -0.319), (-0.529, -1.277, -0.7418), (-0.1126, -0.1965, 0.3706), (-0.2428, -0.3944, -0.007671), (-0.6829, -1.022, -0.319), (-0.768, -1.149, -0.7418), (-0.1429, -0.1716, 0.3706), (-0.3147, -0.3354, -0.007671), (-0.8692, -0.8692, -0.319), (-0.9774, -0.9774, -0.7418), (-0.1678, -0.1413, 0.3706), (-0.3737, -0.2635, -0.007671), (-1.022, -0.6829, -0.319), (-1.149, -0.768, -0.7418), (-0.1863, -0.1068, 0.3706), (-0.4175, -0.1815, -0.007671), (-1.136, -0.4704, -0.319), (-1.277, -0.529, -0.7418), (-0.1976, -0.06924, 0.3706), (-0.4445, -0.09255, -0.007671), (-1.206, -0.2398, -0.319), (-1.356, -0.2697, -0.7418), (-0.2015, -0.03022, 0.3706), (-0.4536, -2.747e-05, -0.007671), (-1.229, 0.0, -0.319), (-1.382, 0.0, -0.7418), (-0.1976, 0.008801, 0.3706), (-0.4445, 0.0925, -0.007671), (-1.206, 0.2398, -0.319), (-1.356, 0.2697, -0.7418), (-0.1863, 0.04632, 0.3706), (-0.4175, 0.1815, -0.007671), (-1.136, 0.4704, -0.319), (-1.277, 0.529, -0.7418), (-0.1678, 0.0809, 0.3706), (-0.3737, 0.2635, -0.007671), (-1.022, 0.6829, -0.319), (-1.149, 0.768, -0.7418), (-0.1429, 0.1112, 0.3706), (-0.3147, 0.3353, -0.007671), (-0.8692, 0.8692, -0.319), (-0.9774, 0.9774, -0.7418), (-0.1126, 0.1361, 0.3706), (-0.2428, 0.3943, -0.007671), (-0.6829, 1.022, -0.319), (-0.768, 1.149, -0.7418), (-0.07801, 0.1546, 0.3706), (-0.1608, 0.4381, -0.007671), (-0.4704, 1.136, -0.319), (-0.529, 1.277, -0.7418), (-0.0405, 0.1659, 0.3706), (-0.07187, 0.4651, -0.007671), (-0.2398, 1.206, -0.319), (-0.2697, 1.356, -0.7418)], [], [(36, 32, 37), (37, 32, 41), (41, 32, 45), (45, 32, 49), (49, 32, 53), (53, 32, 57), (57, 32, 61), (61, 32, 65), (65, 32, 69), (69, 32, 73), (73, 32, 77), (77, 32, 81), (81, 32, 85), (85, 32, 89), (89, 32, 93), (93, 32, 97), (97, 32, 101), (101, 32, 105), (105, 32, 109), (109, 32, 113), (113, 32, 117), (117, 32, 121), (121, 32, 125), (125, 32, 129), (129, 32, 133), (133, 32, 137), (137, 32, 141), (141, 32, 145), (145, 32, 149), (149, 32, 153), (0, 1, 2, 3, 4, 5, 6, 7, 8, 9, 10, 11, 12, 13, 14, 15, 16, 17, 18, 19, 20, 21, 22, 23, 24, 25, 26, 27, 28, 29, 30, 31), (153, 32, 157), (157, 32, 36), (31, 160, 33, 0), (160, 159, 34, 33), (159, 158, 35, 34), (158, 157, 36, 35), (30, 156, 160, 31), (156, 155, 159, 160), (155, 154, 158, 159), (154, 153, 157, 158), (29, 152, 156, 30), (152, 151, 155, 156), (151, 150, 154, 155), (150, 149, 153, 154), (28, 148, 152, 29), (148, 147, 151, 152), (147, 146, 150, 151), (146, 145, 149, 150), (27, 144, 148, 28), (144, 143, 147, 148), (143, 142, 146, 147), (142, 141, 145, 146), (26, 140, 144, 27), (140, 139, 143, 144), (139, 138, 142, 143), (138, 137, 141, 142), (25, 136, 140, 26), (136, 135, 139, 140), (135, 134, 138, 139), (134, 133, 137, 138), (24, 132, 136, 25), (132, 131, 135, 136), (131, 130, 134, 135), (130, 129, 133, 134), (23, 128, 132, 24), (128, 127, 131, 132), (127, 126, 130, 131), (126, 125, 129, 130), (22, 124, 128, 23), (124, 123, 127, 128), (123, 122, 126, 127), (122, 121, 125, 126), (21, 120, 124, 22), (120, 119, 123, 124), (119, 118, 122, 123), (118, 117, 121, 122), (20, 116, 120, 21), (116, 115, 119, 120), (115, 114, 118, 119), (114, 113, 117, 118), (19, 112, 116, 20), (112, 111, 115, 116), (111, 110, 114, 115), (110, 109, 113, 114), (18, 108, 112, 19), (108, 107, 111, 112), (107, 106, 110, 111), (106, 105, 109, 110), (17, 104, 108, 18), (104, 103, 107, 108), (103, 102, 106, 107), (102, 101, 105, 106), (16, 100, 104, 17), (100, 99, 103, 104), (99, 98, 102, 103), (98, 97, 101, 102), (15, 96, 100, 16), (96, 95, 99, 100), (95, 94, 98, 99), (94, 93, 97, 98), (14, 92, 96, 15), (92, 91, 95, 96), (91, 90, 94, 95), (90, 89, 93, 94), (13, 88, 92, 14), (88, 87, 91, 92), (87, 86, 90, 91), (86, 85, 89, 90), (12, 84, 88, 13), (84, 83, 87, 88), (83, 82, 86, 87), (82, 81, 85, 86), (11, 80, 84, 12), (80, 79, 83, 84), (79, 78, 82, 83), (78, 77, 81, 82), (10, 76, 80, 11), (76, 75, 79, 80), (75, 74, 78, 79), (74, 73, 77, 78), (9, 72, 76, 10), (72, 71, 75, 76), (71, 70, 74, 75), (70, 69, 73, 74), (8, 68, 72, 9), (68, 67, 71, 72), (67, 66, 70, 71), (66, 65, 69, 70), (7, 64, 68, 8), (64, 63, 67, 68), (63, 62, 66, 67), (62, 61, 65, 66), (6, 60, 64, 7), (60, 59, 63, 64), (59, 58, 62, 63), (58, 57, 61, 62), (5, 56, 60, 6), (56, 55, 59, 60), (55, 54, 58, 59), (54, 53, 57, 58), (4, 52, 56, 5), (52, 51, 55, 56), (51, 50, 54, 55), (50, 49, 53, 54), (3, 48, 52, 4), (48, 47, 51, 52), (47, 46, 50, 51), (46, 45, 49, 50), (2, 44, 48, 3), (44, 43, 47, 48), (43, 42, 46, 47), (42, 41, 45, 46), (1, 40, 44, 2), (40, 39, 43, 44), (39, 38, 42, 43), (38, 37, 41, 42), (0, 33, 40, 1), (33, 34, 39, 40), (34, 35, 38, 39), (35, 36, 37, 38)])
_uv = me_cone.uv_layers.new(name='UVMap')
_uv.uv.foreach_set('vector', [0.4976, 0.5543, 0.4976, 0.4842, 0.5113, 0.5529, 0.5113, 0.5529, 0.4976, 0.4842, 0.5244, 0.549, 0.5244, 0.549, 0.4976, 0.4842, 0.5365, 0.5425, 0.5365, 0.5425, 0.4976, 0.4842, 0.5472, 0.5337, 0.5472, 0.5337, 0.4976, 0.4842, 0.5559, 0.5231, 0.5559, 0.5231, 0.4976, 0.4842, 0.5624, 0.511, 0.5624, 0.511, 0.4976, 0.4842, 0.5664, 0.4978, 0.5664, 0.4978, 0.4976, 0.4842, 0.5677, 0.4842, 0.5677, 0.4842, 0.4976, 0.4842, 0.5664, 0.4705, 0.5664, 0.4705, 0.4976, 0.4842, 0.5624, 0.4573, 0.5624, 0.4573, 0.4976, 0.4842, 0.5559, 0.4452, 0.5559, 0.4452, 0.4976, 0.4842, 0.5472, 0.4346, 0.5472, 0.4346, 0.4976, 0.4842, 0.5365, 0.4258, 0.5365, 0.4258, 0.4976, 0.4842, 0.5244, 0.4194, 0.5244, 0.4194, 0.4976, 0.4842, 0.5113, 0.4154, 0.5113, 0.4154, 0.4976, 0.4842, 0.4976, 0.414, 0.4976, 0.414, 0.4976, 0.4842, 0.4839, 0.4154, 0.4839, 0.4154, 0.4976, 0.4842, 0.4707, 0.4194, 0.4707, 0.4194, 0.4976, 0.4842, 0.4586, 0.4258, 0.4586, 0.4258, 0.4976, 0.4842, 0.448, 0.4346, 0.448, 0.4346, 0.4976, 0.4842, 0.4393, 0.4452, 0.4393, 0.4452, 0.4976, 0.4842, 0.4328, 0.4573, 0.4328, 0.4573, 0.4976, 0.4842, 0.4288, 0.4705, 0.4288, 0.4705, 0.4976, 0.4842, 0.4274, 0.4842, 0.4274, 0.4842, 0.4976, 0.4842, 0.4288, 0.4978, 0.4288, 0.4978, 0.4976, 0.4842, 0.4328, 0.511, 0.4328, 0.511, 0.4976, 0.4842, 0.4393, 0.5231, 0.4393, 0.5231, 0.4976, 0.4842, 0.448, 0.5337, 0.448, 0.5337, 0.4976, 0.4842, 0.4586, 0.5425, 0.4586, 0.5425, 0.4976, 0.4842, 0.4707, 0.549, 0.4981, 0.8454, 0.5665, 0.8387, 0.6323, 0.8187, 0.6929, 0.7863, 0.7461, 0.7427, 0.7897, 0.6896, 0.8221, 0.6289, 0.842, 0.5632, 0.8488, 0.4948, 0.842, 0.4263, 0.8221, 0.3606, 0.7897, 0.2999, 0.7461, 0.2468, 0.6929, 0.2032, 0.6323, 0.1708, 0.5665, 0.1508, 0.4981, 0.1441, 0.4297, 0.1508, 0.3639, 0.1708, 0.3033, 0.2032, 0.2501, 0.2468, 0.2065, 0.2999, 0.1741, 0.3606, 0.1542, 0.4263, 0.1474, 0.4948, 0.1542, 0.5632, 0.1741, 0.6289, 0.2065, 0.6896, 0.2501, 0.7427, 0.3033, 0.7863, 0.3639, 0.8187, 0.4297, 0.8387, 0.4707, 0.549, 0.4976, 0.4842, 0.4839, 0.5529, 0.4839, 0.5529, 0.4976, 0.4842, 0.4976, 0.5543, 0.4297, 0.8387, 0.4035, 0.9702, 0.4981, 0.9795, 0.4981, 0.8454, 0.4035, 0.9702, 0.414, 0.9175, 0.4981, 0.9258, 0.4981, 0.9795, 0.414, 0.9175, 0.4657, 0.6579, 0.4981, 0.6611, 0.4981, 0.9258, 0.4657, 0.6579, 0.4839, 0.5529, 0.4976, 0.5543, 0.4981, 0.6611, 0.3639, 0.8187, 0.3126, 0.9426, 0.4035, 0.9702, 0.4297, 0.8387, 0.3126, 0.9426, 0.3331, 0.893, 0.414, 0.9175, 0.4035, 0.9702, 0.3331, 0.893, 0.4345, 0.6484, 0.4657, 0.6579, 0.414, 0.9175, 0.4345, 0.6484, 0.4707, 0.549, 0.4839, 0.5529, 0.4657, 0.6579, 0.3033, 0.7863, 0.2288, 0.8978, 0.3126, 0.9426, 0.3639, 0.8187, 0.2288, 0.8978, 0.2586, 0.8532, 0.3331, 0.893, 0.3126, 0.9426, 0.2586, 0.8532, 0.4057, 0.633, 0.4345, 0.6484, 0.3331, 0.893, 0.4057, 0.633, 0.4586, 0.5425, 0.4707, 0.549, 0.4345, 0.6484, 0.2501, 0.7427, 0.1554, 0.8375, 0.2288, 0.8978, 0.3033, 0.7863, 0.1554, 0.8375, 0.1933, 0.7995, 0.2586, 0.8532, 0.2288, 0.8978, 0.1933, 0.7995, 0.3805, 0.6124, 0.4057, 0.633, 0.2586, 0.8532, 0.3805, 0.6124, 0.448, 0.5337, 0.4586, 0.5425, 0.4057, 0.633, 0.2065, 0.6896, 0.09507, 0.764, 0.1554, 0.8375, 0.2501, 0.7427, 0.09507, 0.764, 0.1397, 0.7342, 0.1933, 0.7995, 0.1554, 0.8375, 0.1397, 0.7342, 0.3598, 0.5872, 0.3805, 0.6124, 0.1933, 0.7995, 0.3598, 0.5872, 0.4393, 0.5231, 0.448, 0.5337, 0.3805, 0.6124, 0.1741, 0.6289, 0.05028, 0.6802, 0.09507, 0.764, 0.2065, 0.6896, 0.05028, 0.6802, 0.09987, 0.6597, 0.1397, 0.7342, 0.09507, 0.764, 0.09987, 0.6597, 0.3444, 0.5584, 0.3598, 0.5872, 0.1397, 0.7342, 0.3444, 0.5584, 0.4328, 0.511, 0.4393, 0.5231, 0.3598, 0.5872, 0.1542, 0.5632, 0.0227, 0.5893, 0.05028, 0.6802, 0.1741, 0.6289, 0.0227, 0.5893, 0.07534, 0.5788, 0.09987, 0.6597, 0.05028, 0.6802, 0.07534, 0.5788, 0.335, 0.5272, 0.3444, 0.5584, 0.09987, 0.6597, 0.335, 0.5272, 0.4288, 0.4978, 0.4328, 0.511, 0.3444, 0.5584, 0.1474, 0.4948, 0.01338, 0.4948, 0.0227, 0.5893, 0.1542, 0.5632, 0.01338, 0.4948, 0.06706, 0.4948, 0.07534, 0.5788, 0.0227, 0.5893, 0.06706, 0.4948, 0.3318, 0.4948, 0.335, 0.5272, 0.07534, 0.5788, 0.3318, 0.4948, 0.4274, 0.4842, 0.4288, 0.4978, 0.335, 0.5272, 0.1542, 0.4263, 0.0227, 0.4002, 0.01338, 0.4948, 0.1474, 0.4948, 0.0227, 0.4002, 0.07534, 0.4107, 0.06706, 0.4948, 0.01338, 0.4948, 0.07534, 0.4107, 0.335, 0.4623, 0.3318, 0.4948, 0.06706, 0.4948, 0.335, 0.4623, 0.4288, 0.4705, 0.4274, 0.4842, 0.3318, 0.4948, 0.1741, 0.3606, 0.05028, 0.3093, 0.0227, 0.4002, 0.1542, 0.4263, 0.05028, 0.3093, 0.09987, 0.3298, 0.07534, 0.4107, 0.0227, 0.4002, 0.09987, 0.3298, 0.3444, 0.4311, 0.335, 0.4623, 0.07534, 0.4107, 0.3444, 0.4311, 0.4328, 0.4573, 0.4288, 0.4705, 0.335, 0.4623, 0.2065, 0.2999, 0.09507, 0.2255, 0.05028, 0.3093, 0.1741, 0.3606, 0.09507, 0.2255, 0.1397, 0.2553, 0.09987, 0.3298, 0.05028, 0.3093, 0.1397, 0.2553, 0.3598, 0.4024, 0.3444, 0.4311, 0.09987, 0.3298, 0.3598, 0.4024, 0.4393, 0.4452, 0.4328, 0.4573, 0.3444, 0.4311, 0.2501, 0.2468, 0.1554, 0.152, 0.09507, 0.2255, 0.2065, 0.2999, 0.1554, 0.152, 0.1933, 0.19, 0.1397, 0.2553, 0.09507, 0.2255, 0.1933, 0.19, 0.3805, 0.3772, 0.3598, 0.4024, 0.1397, 0.2553, 0.3805, 0.3772, 0.448, 0.4346, 0.4393, 0.4452, 0.3598, 0.4024, 0.3033, 0.2032, 0.2288, 0.09173, 0.1554, 0.152, 0.2501, 0.2468, 0.2288, 0.09173, 0.2586, 0.1364, 0.1933, 0.19, 0.1554, 0.152, 0.2586, 0.1364, 0.4057, 0.3565, 0.3805, 0.3772, 0.1933, 0.19, 0.4057, 0.3565, 0.4586, 0.4258, 0.448, 0.4346, 0.3805, 0.3772, 0.3639, 0.1708, 0.3126, 0.04693, 0.2288, 0.09173, 0.3033, 0.2032, 0.3126, 0.04693, 0.3331, 0.09652, 0.2586, 0.1364, 0.2288, 0.09173, 0.3331, 0.09652, 0.4345, 0.3411, 0.4057, 0.3565, 0.2586, 0.1364, 0.4345, 0.3411, 0.4707, 0.4194, 0.4586, 0.4258, 0.4057, 0.3565, 0.4297, 0.1508, 0.4035, 0.01935, 0.3126, 0.04693, 0.3639, 0.1708, 0.4035, 0.01935, 0.414, 0.07199, 0.3331, 0.09652, 0.3126, 0.04693, 0.414, 0.07199, 0.4657, 0.3316, 0.4345, 0.3411, 0.3331, 0.09652, 0.4657, 0.3316, 0.4839, 0.4154, 0.4707, 0.4194, 0.4345, 0.3411, 0.4981, 0.1441, 0.4981, 0.01004, 0.4035, 0.01935, 0.4297, 0.1508, 0.4981, 0.01004, 0.4981, 0.06371, 0.414, 0.07199, 0.4035, 0.01935, 0.4981, 0.06371, 0.4981, 0.3284, 0.4657, 0.3316, 0.414, 0.07199, 0.4981, 0.3284, 0.4976, 0.414, 0.4839, 0.4154, 0.4657, 0.3316, 0.5665, 0.1508, 0.5927, 0.01935, 0.4981, 0.01004, 0.4981, 0.1441, 0.5927, 0.01935, 0.5822, 0.07199, 0.4981, 0.06371, 0.4981, 0.01004, 0.5822, 0.07199, 0.5305, 0.3316, 0.4981, 0.3284, 0.4981, 0.06371, 0.5305, 0.3316, 0.5113, 0.4154, 0.4976, 0.414, 0.4981, 0.3284, 0.6323, 0.1708, 0.6836, 0.04693, 0.5927, 0.01935, 0.5665, 0.1508, 0.6836, 0.04693, 0.6631, 0.09652, 0.5822, 0.07199, 0.5927, 0.01935, 0.6631, 0.09652, 0.5617, 0.3411, 0.5305, 0.3316, 0.5822, 0.07199, 0.5617, 0.3411, 0.5244, 0.4194, 0.5113, 0.4154, 0.5305, 0.3316, 0.6929, 0.2032, 0.7674, 0.09173, 0.6836, 0.04693, 0.6323, 0.1708, 0.7674, 0.09173, 0.7376, 0.1364, 0.6631, 0.09652, 0.6836, 0.04693, 0.7376, 0.1364, 0.5905, 0.3565, 0.5617, 0.3411, 0.6631, 0.09652, 0.5905, 0.3565, 0.5365, 0.4258, 0.5244, 0.4194, 0.5617, 0.3411, 0.7461, 0.2468, 0.8408, 0.152, 0.7674, 0.09173, 0.6929, 0.2032, 0.8408, 0.152, 0.8029, 0.19, 0.7376, 0.1364, 0.7674, 0.09173, 0.8029, 0.19, 0.6157, 0.3772, 0.5905, 0.3565, 0.7376, 0.1364, 0.6157, 0.3772, 0.5472, 0.4346, 0.5365, 0.4258, 0.5905, 0.3565, 0.7897, 0.2999, 0.9011, 0.2255, 0.8408, 0.152, 0.7461, 0.2468, 0.9011, 0.2255, 0.8565, 0.2553, 0.8029, 0.19, 0.8408, 0.152, 0.8565, 0.2553, 0.6364, 0.4024, 0.6157, 0.3772, 0.8029, 0.19, 0.6364, 0.4024, 0.5559, 0.4452, 0.5472, 0.4346, 0.6157, 0.3772, 0.8221, 0.3606, 0.9459, 0.3093, 0.9011, 0.2255, 0.7897, 0.2999, 0.9459, 0.3093, 0.8963, 0.3298, 0.8565, 0.2553, 0.9011, 0.2255, 0.8963, 0.3298, 0.6518, 0.4311, 0.6364, 0.4024, 0.8565, 0.2553, 0.6518, 0.4311, 0.5624, 0.4573, 0.5559, 0.4452, 0.6364, 0.4024, 0.842, 0.4263, 0.9735, 0.4002, 0.9459, 0.3093, 0.8221, 0.3606, 0.9735, 0.4002, 0.9209, 0.4107, 0.8963, 0.3298, 0.9459, 0.3093, 0.9209, 0.4107, 0.6612, 0.4623, 0.6518, 0.4311, 0.8963, 0.3298, 0.6612, 0.4623, 0.5664, 0.4705, 0.5624, 0.4573, 0.6518, 0.4311, 0.8488, 0.4948, 0.9828, 0.4948, 0.9735, 0.4002, 0.842, 0.4263, 0.9828, 0.4948, 0.9291, 0.4948, 0.9209, 0.4107, 0.9735, 0.4002, 0.9291, 0.4948, 0.6644, 0.4948, 0.6612, 0.4623, 0.9209, 0.4107, 0.6644, 0.4948, 0.5677, 0.4842, 0.5664, 0.4705, 0.6612, 0.4623, 0.842, 0.5632, 0.9735, 0.5893, 0.9828, 0.4948, 0.8488, 0.4948, 0.9735, 0.5893, 0.9209, 0.5788, 0.9291, 0.4948, 0.9828, 0.4948, 0.9209, 0.5788, 0.6612, 0.5272, 0.6644, 0.4948, 0.9291, 0.4948, 0.6612, 0.5272, 0.5664, 0.4978, 0.5677, 0.4842, 0.6644, 0.4948, 0.8221, 0.6289, 0.9459, 0.6802, 0.9735, 0.5893, 0.842, 0.5632, 0.9459, 0.6802, 0.8963, 0.6597, 0.9209, 0.5788, 0.9735, 0.5893, 0.8963, 0.6597, 0.6518, 0.5584, 0.6612, 0.5272, 0.9209, 0.5788, 0.6518, 0.5584, 0.5624, 0.511, 0.5664, 0.4978, 0.6612, 0.5272, 0.7897, 0.6896, 0.9011, 0.764, 0.9459, 0.6802, 0.8221, 0.6289, 0.9011, 0.764, 0.8565, 0.7342, 0.8963, 0.6597, 0.9459, 0.6802, 0.8565, 0.7342, 0.6364, 0.5872, 0.6518, 0.5584, 0.8963, 0.6597, 0.6364, 0.5872, 0.5559, 0.5231, 0.5624, 0.511, 0.6518, 0.5584, 0.7461, 0.7427, 0.8408, 0.8375, 0.9011, 0.764, 0.7897, 0.6896, 0.8408, 0.8375, 0.8029, 0.7995, 0.8565, 0.7342, 0.9011, 0.764, 0.8029, 0.7995, 0.6157, 0.6124, 0.6364, 0.5872, 0.8565, 0.7342, 0.6157, 0.6124, 0.5472, 0.5337, 0.5559, 0.5231, 0.6364, 0.5872, 0.6929, 0.7863, 0.7674, 0.8978, 0.8408, 0.8375, 0.7461, 0.7427, 0.7674, 0.8978, 0.7376, 0.8532, 0.8029, 0.7995, 0.8408, 0.8375, 0.7376, 0.8532, 0.5905, 0.633, 0.6157, 0.6124, 0.8029, 0.7995, 0.5905, 0.633, 0.5365, 0.5425, 0.5472, 0.5337, 0.6157, 0.6124, 0.6323, 0.8187, 0.6836, 0.9426, 0.7674, 0.8978, 0.6929, 0.7863, 0.6836, 0.9426, 0.6631, 0.893, 0.7376, 0.8532, 0.7674, 0.8978, 0.6631, 0.893, 0.5617, 0.6484, 0.5905, 0.633, 0.7376, 0.8532, 0.5617, 0.6484, 0.5244, 0.549, 0.5365, 0.5425, 0.5905, 0.633, 0.5665, 0.8387, 0.5927, 0.9702, 0.6836, 0.9426, 0.6323, 0.8187, 0.5927, 0.9702, 0.5822, 0.9175, 0.6631, 0.893, 0.6836, 0.9426, 0.5822, 0.9175, 0.5305, 0.6579, 0.5617, 0.6484, 0.6631, 0.893, 0.5305, 0.6579, 0.5113, 0.5529, 0.5244, 0.549, 0.5617, 0.6484, 0.4981, 0.8454, 0.4981, 0.9795, 0.5927, 0.9702, 0.5665, 0.8387, 0.4981, 0.9795, 0.4981, 0.9258, 0.5822, 0.9175, 0.5927, 0.9702, 0.4981, 0.9258, 0.4981, 0.6611, 0.5305, 0.6579, 0.5822, 0.9175, 0.4981, 0.6611, 0.4976, 0.5543, 0.5113, 0.5529, 0.5305, 0.6579])
me_cone.materials.append(mat_psylocybina)
me_cone.update()

# ---- curves / text
cu_b_ziercurve_007 = bpy.data.curves.new('BézierCurve.007', 'CURVE')
cu_b_ziercurve_007.dimensions = '3D'
_sp = cu_b_ziercurve_007.splines.new('BEZIER'); _sp.bezier_points.add(0)
_sp.bezier_points.foreach_set('co', [-22.5, 0.3, 11.11])
_sp.bezier_points.foreach_set('handle_left', [-22.5, 0.3, 10.11])
_sp.bezier_points.foreach_set('handle_right', [-22.5, 0.3, 12.11])
for _p, _l, _r in zip(_sp.bezier_points, ['ALIGNED'], ['ALIGNED']): _p.handle_left_type = _l; _p.handle_right_type = _r
_sp.order_u = 0
_sp.order_v = 0
_sp = cu_b_ziercurve_007.splines.new('BEZIER'); _sp.bezier_points.add(2)
_sp.bezier_points.foreach_set('co', [-4.0, -4.0, 23.11, -4.0, -4.0, -29.89, -4.0, -4.0, -34.89])
_sp.bezier_points.foreach_set('handle_left', [-4.0, -4.002, 24.1, -4.0, -4.0, -28.89, -4.0, -4.0, -33.89])
_sp.bezier_points.foreach_set('handle_right', [-4.0, -3.998, 22.1, -4.0, -4.0, -30.89, -4.0, -4.0, -35.89])
for _p, _l, _r in zip(_sp.bezier_points, ['ALIGNED', 'ALIGNED', 'ALIGNED'], ['ALIGNED', 'ALIGNED', 'ALIGNED']): _p.handle_left_type = _l; _p.handle_right_type = _r
_sp.order_u = 0
_sp.order_v = 0
_sp = cu_b_ziercurve_007.splines.new('BEZIER'); _sp.bezier_points.add(1)
_sp.bezier_points.foreach_set('co', [-6.0, -4.0, -29.89, -4.0, -4.0, -29.89])
_sp.bezier_points.foreach_set('handle_left', [-6.707, -4.0, -29.89, -5.0, -4.0, -29.89])
_sp.bezier_points.foreach_set('handle_right', [-5.0, -4.0, -29.89, -3.0, -4.0, -29.89])
for _p, _l, _r in zip(_sp.bezier_points, ['ALIGNED', 'ALIGNED'], ['ALIGNED', 'ALIGNED']): _p.handle_left_type = _l; _p.handle_right_type = _r
_sp.order_u = 0
_sp.order_v = 0
_sp = cu_b_ziercurve_007.splines.new('BEZIER'); _sp.bezier_points.add(1)
_sp.bezier_points.foreach_set('co', [-8.0, -4.0, 22.11, -4.0, -4.0, 22.11])
_sp.bezier_points.foreach_set('handle_left', [-8.707, -4.0, 22.11, -5.0, -4.0, 22.11])
_sp.bezier_points.foreach_set('handle_right', [-7.0, -4.0, 22.11, -3.0, -4.0, 22.11])
for _p, _l, _r in zip(_sp.bezier_points, ['ALIGNED', 'ALIGNED'], ['ALIGNED', 'ALIGNED']): _p.handle_left_type = _l; _p.handle_right_type = _r
_sp.order_u = 0
_sp.order_v = 0
cu_b_ziercurve_007.materials.append(mat_material)
cu_b_ziercurve_007.use_path = True
cu_b_ziercurve_007.bevel_depth = 1.0
cu_b_ziercurve_007.fill_mode = 'FULL'

# ---- objects
ob_concrete = bpy.data.objects.new('concrete', me_cube_002)
ob_main_vent_001 = bpy.data.objects.new('main_vent.001', cu_b_ziercurve_007)
ob_main_vent_002 = bpy.data.objects.new('main_vent.002', cu_b_ziercurve_007)
ob_main_vent_003 = bpy.data.objects.new('main_vent.003', cu_b_ziercurve_007)
ob_main_vent_004 = bpy.data.objects.new('main_vent.004', cu_b_ziercurve_007)
ob_main_vent_005 = bpy.data.objects.new('main_vent.005', cu_b_ziercurve_007)
ob_main_vent_006 = bpy.data.objects.new('main_vent.006', cu_b_ziercurve_007)
ob_main_vent_007 = bpy.data.objects.new('main_vent.007', cu_b_ziercurve_007)
ob_main_vent_008 = bpy.data.objects.new('main_vent.008', cu_b_ziercurve_007)
ob_mushroom_cap = bpy.data.objects.new('mushroom cap', me_cone)

# ---- transforms, parenting, visibility, modifiers, constraints
ob_concrete.location = (-1.192e-07, 0.0, 34.89)
ob_concrete.scale = (1.875, 1.5, 50.85)
ob_main_vent_001.location = (0.0, 4.0, 34.89)
_m = ob_main_vent_001.modifiers.new('Solidify', 'SOLIDIFY')
_m.thickness = 0.025
ob_main_vent_002.location = (2.384e-07, 0.0, 34.89)
ob_main_vent_002.rotation_euler = (0.0, 0.0, -1.571)
_m = ob_main_vent_002.modifiers.new('Solidify', 'SOLIDIFY')
_m.thickness = 0.025
ob_main_vent_003.location = (4.0, 0.0, 34.89)
ob_main_vent_003.rotation_euler = (0.0, 0.0, -1.571)
_m = ob_main_vent_003.modifiers.new('Solidify', 'SOLIDIFY')
_m.thickness = 0.025
ob_main_vent_004.location = (0.0, 0.0, 34.89)
_m = ob_main_vent_004.modifiers.new('Solidify', 'SOLIDIFY')
_m.thickness = 0.025
ob_main_vent_005.location = (0.0, -4.768e-07, 34.89)
ob_main_vent_005.rotation_euler = (0.0, 0.0, -3.142)
_m = ob_main_vent_005.modifiers.new('Solidify', 'SOLIDIFY')
_m.thickness = 0.025
ob_main_vent_006.location = (0.0, -4.0, 34.89)
ob_main_vent_006.rotation_euler = (0.0, 0.0, -3.142)
_m = ob_main_vent_006.modifiers.new('Solidify', 'SOLIDIFY')
_m.thickness = 0.025
ob_main_vent_007.location = (0.0, 0.0, 34.89)
ob_main_vent_007.rotation_euler = (0.0, -0.0, -4.712)
_m = ob_main_vent_007.modifiers.new('Solidify', 'SOLIDIFY')
_m.thickness = 0.025
ob_main_vent_008.location = (-4.0, 0.0, 34.89)
ob_main_vent_008.rotation_euler = (0.0, -0.0, -4.712)
_m = ob_main_vent_008.modifiers.new('Solidify', 'SOLIDIFY')
_m.thickness = 0.025
ob_mushroom_cap.location = (0.0, 0.0, 70.32)
ob_mushroom_cap.scale = (13.5, 13.5, 11.5)

# ---- collection membership
col_vents.objects.link(ob_concrete)
col_vents.objects.link(ob_main_vent_001)
col_vents.objects.link(ob_main_vent_002)
col_vents.objects.link(ob_main_vent_003)
col_vents.objects.link(ob_main_vent_004)
col_vents.objects.link(ob_main_vent_005)
col_vents.objects.link(ob_main_vent_006)
col_vents.objects.link(ob_main_vent_007)
col_vents.objects.link(ob_main_vent_008)
col_vents.objects.link(ob_mushroom_cap)

# ---- scene / render settings (as saved in the file)
scene.frame_start = 1; scene.frame_end = 250; scene.frame_set(34)
scene.render.engine = 'BLENDER_EEVEE_NEXT'
scene.render.bake_bias = 0.0
scene.render.bake_samples = 0
scene.cycles.sampling_pattern = 'TABULATED_SOBOL'
scene.eevee.use_volume_custom_range = False
bpy.context.view_layer.update()

# ---- added for rendering (the .blend has no active camera and no usable light): camera, sun
cam_auto = bpy.data.cameras.new('AutoCamera')
cam_auto.lens = 50.0
cam_auto.sensor_width = 36.0
cam_auto.clip_end = 1644.11
ob_auto_camera = bpy.data.objects.new('AutoCamera', cam_auto)
scene.collection.objects.link(ob_auto_camera)
ob_auto_camera.location = (93.6817, -112.418, 112.136)
ob_auto_camera.rotation_euler = (1.09748, -7.21219e-08, 0.694738)
scene.camera = ob_auto_camera
light_auto_sun = bpy.data.lights.new('AutoSun', 'SUN')
light_auto_sun.energy = 3.0
light_auto_sun.angle = 0.0523599
ob_auto_sun = bpy.data.objects.new('AutoSun', light_auto_sun)
scene.collection.objects.link(ob_auto_sun)
ob_auto_sun.rotation_euler = (0.872665, 0.174533, 0.523599)
bpy.context.view_layer.update()
